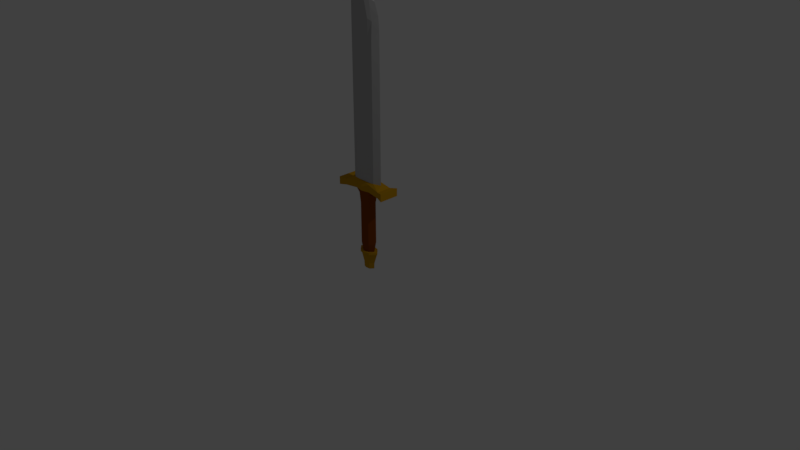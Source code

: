 # Source: sword.blend  (saved by Blender 2.78.0; exported with 4.5.12 LTS)
import bpy
from mathutils import Matrix  # noqa: F401  (used for matrix-valued properties, if any)

bpy.ops.wm.read_factory_settings(use_empty=True)
scene = bpy.context.scene
scene.name = 'Scene'

# ---- collections
col_collection_1 = bpy.data.collections.new('Collection 1'); scene.collection.children.link(col_collection_1)

# ---- materials (node trees are filled in below, after node groups)
mat_steel = bpy.data.materials.new('Steel')
mat_steel.alpha_threshold = 0.0
mat_steel.use_transparent_shadow = False
mat_steel.diffuse_color = (0.4878, 0.4878, 0.4878, 1.0)
mat_steel.roughness = 0.5
mat_steel.line_color = (0.0, 0.0, 0.0, 1.0)
mat_brown = bpy.data.materials.new('Brown')
mat_brown.alpha_threshold = 0.0
mat_brown.use_transparent_shadow = False
mat_brown.diffuse_color = (0.2582, 0.05951, 0.006512, 1.0)
mat_brown.roughness = 0.5
mat_gold = bpy.data.materials.new('Gold')
mat_gold.alpha_threshold = 0.0
mat_gold.use_transparent_shadow = False
mat_gold.diffuse_color = (0.5776, 0.3005, 0.006995, 1.0)
mat_gold.roughness = 0.5

# ---- material node trees

# ---- world
world_world = bpy.data.worlds.new('World'); scene.world = world_world
world_world.color = (0.05088, 0.05088, 0.05088)
world_world.use_sun_shadow = False
world_world.sun_shadow_jitter_overblur = 0.0
world_world.cycles.sampling_method = 'MANUAL'

# ---- cameras
cam_camera = bpy.data.cameras.new('Camera')
cam_camera.clip_end = 100.0
cam_camera.lens = 35.0
cam_camera.sensor_width = 32.0
cam_camera.sensor_height = 18.0
cam_camera.ortho_scale = 7.314
cam_camera.dof.focus_distance = 0.0
cam_camera.dof.aperture_fstop = 128.0

# ---- lights
light_lamp = bpy.data.lights.new('Lamp', 'POINT')
light_lamp.transmission_factor = 0.0
light_lamp.cutoff_distance = 30.0
light_lamp.energy = 100.0
light_lamp.shadow_buffer_clip_start = 1.001
light_lamp.shadow_soft_size = 0.1
light_lamp.shadow_maximum_resolution = 0.006
light_lamp.use_absolute_resolution = True

# ---- meshes
me_cube = bpy.data.meshes.new('Cube')
me_cube.from_pydata([(0.3699, 0.8019, -1.0), (0.3699, -0.8019, -1.0), (-0.3699, -0.8019, -1.0), (-0.3699, 0.8019, -1.0), (0.1917, 0.5, 0.891), (0.1917, -0.5, 0.891), (-0.1917, -0.5, 0.891), (-0.1917, 0.5, 0.891), (0.694, -4.004e-08, -1.0), (1.65e-07, 1.027, -1.0), (0.2861, 0.782, -5.96e-08), (-1.007e-08, -1.027, -1.0), (0.2861, -0.782, -5.96e-08), (-0.694, 2.468e-07, -1.0), (-0.2861, -0.782, -5.96e-08), (-0.2861, 0.782, -5.96e-08), (0.4108, -3.446e-07, 0.891), (8.202e-08, 0.6403, 0.891), (-3.112e-07, -0.6403, 0.891), (-0.4108, 1.307e-08, 0.891), (1.77e-07, 1.001, -5.96e-08), (-0.5367, 1.958e-07, -1.192e-07), (-2.292e-07, -1.001, -5.96e-08), (0.5367, -2.237e-07, -1.192e-07), (0.2861, 0.782, -0.5), (0.2861, -0.782, -0.5), (-0.2861, -0.782, -0.5), (-0.2861, 0.782, -0.5), (1.544e-07, 1.001, -0.5), (-0.5367, 2.191e-07, -0.5), (-1.164e-07, -1.001, -0.5), (0.5367, -1.304e-07, -0.5), (0.301, 0.785, 0.5002), (0.301, -0.785, 0.5002), (-0.301, -0.785, 0.5002), (-0.301, 0.785, 0.5002), (1.769e-07, 1.005, 0.5002), (-0.645, 1.384e-07, 0.5002), (-3.456e-07, -1.005, 0.5002), (0.645, -3.529e-07, 0.5002), (-0.5367, 1.842e-07, 0.2501), (-2.744e-07, -1.001, 0.2501), (0.5367, -2.703e-07, 0.2501), (0.2861, 0.782, 0.2501), (0.2861, -0.782, 0.2501), (-0.2861, -0.782, 0.2501), (-0.2861, 0.782, 0.2501), (1.77e-07, 1.001, 0.2501), (0.2016, 0.5256, 0.7503), (0.2016, -0.5256, 0.7503), (-0.2016, -0.5256, 0.7503), (-0.2016, 0.5256, 0.7503), (9.644e-08, 0.6731, 0.7503), (-0.4319, 4.166e-08, 0.7503), (-2.852e-07, -0.6731, 0.7503), (0.4319, -3.108e-07, 0.7503), (0.2861, 0.782, -0.25), (0.2861, -0.782, -0.25), (-0.2861, -0.782, -0.25), (-0.2861, 0.782, -0.25), (1.657e-07, 1.001, -0.25), (-0.5367, 2.075e-07, -0.25), (-1.728e-07, -1.001, -0.25), (0.5367, -1.77e-07, -0.25), (-0.5367, 2.308e-07, -0.75), (-5.997e-08, -1.001, -0.75), (0.5367, -8.383e-08, -0.75), (0.2861, 0.782, -0.75), (0.2861, -0.782, -0.75), (-0.2861, -0.782, -0.75), (-0.2861, 0.782, -0.75), (1.431e-07, 1.001, -0.75), (0.2279, 0.6138, 0.4491), (0.2279, -0.6138, 0.4491), (-0.2279, -0.6138, 0.4491), (-0.2279, 0.6138, 0.4491), (1.279e-07, 0.7861, 0.4491), (-0.4276, 1.119e-07, 0.4491), (-2.604e-07, -0.7861, 0.4491), (0.4276, -2.667e-07, 0.4491), (0.3411, 0.8895, 0.4457), (0.3411, 0.8895, 0.5036), (0.3411, -0.8895, 0.4457), (0.3411, -0.8895, 0.5036), (-0.3411, -0.8895, 0.4457), (-0.3411, -0.8895, 0.5036), (-0.3411, 0.8895, 0.4457), (-0.3411, 0.8895, 0.5036), (2.085e-07, 1.139, 0.4457), (2.085e-07, 1.139, 0.5036), (0.672, -3.646e-07, 0.5012), (-3.835e-07, -1.139, 0.5036), (-0.672, 1.473e-07, 0.5012), (-0.672, 1.498e-07, 0.4481), (-3.726e-07, -1.139, 0.4457), (0.672, -3.546e-07, 0.4481), (-9.374e-08, -1.964e-07, 0.9673), (0.6131, -8.609e-08, -1.111), (0.4734, -1.026, -1.111), (1.987e-07, 1.314, -1.111), (-0.4734, 1.026, -1.111), (-2.54e-08, -1.314, -1.111), (-0.4734, -1.026, -1.111), (-0.6131, 2.809e-07, -1.111), (0.4734, 1.026, -1.111), (0.4734, -1.026, -1.292), (1.987e-07, 1.314, -1.199), (-0.4734, 1.026, -1.292), (-2.54e-08, -1.314, -1.199), (-0.4734, -1.026, -1.292), (0.4734, 1.026, -1.292), (1.257, -1.224, -1.226), (1.257, -1.224, -1.084), (-1.257, 1.224, -1.226), (-1.257, 1.224, -1.084), (-1.257, -1.224, -1.226), (1.257, 1.224, -1.226), (1.257, 1.224, -1.084), (-1.257, -1.224, -1.084), (1.257, 2.384e-07, -1.084), (-1.257, 4.768e-07, -1.084), (1.661, -1.619, -1.066), (1.661, 1.923e-07, -1.066), (-1.661, 1.619, -1.066), (-1.661, 5.076e-07, -1.066), (1.661, -1.619, -1.253), (-1.661, 1.619, -1.253), (-1.661, -1.619, -1.253), (1.661, 1.619, -1.253), (1.661, 1.619, -1.066), (-1.661, -1.619, -1.066), (-5.96e-08, -1.026, -1.334), (2.98e-08, 1.026, -1.334), (-0.4734, 0.7875, -1.334), (0.4734, 0.7875, -1.334), (7.451e-09, 0.8513, -1.334), (-0.4734, -0.7875, -1.334), (0.4734, -0.7875, -1.334), (-3.725e-08, -0.8513, -1.334), (-1.039, 2.384e-07, -1.308), (1.039, 1.421e-14, -1.308), (-0.7088, 0.6675, -1.334), (0.7088, 0.6675, -1.334), (-0.7088, -0.6675, -1.334), (0.7088, -0.6675, -1.334), (-1.257, 5.96e-07, -1.226), (1.257, 2.384e-07, -1.226), (-0.2066, -0.5328, -5.438), (0.4734, -0.5328, -5.505), (0.1519, 0.576, -5.505), (-0.2066, 0.5328, -5.438), (0.4734, 0.5328, -5.505), (0.1519, -0.576, -5.505), (-0.4421, -0.3697, -5.372), (-0.7188, 2.384e-07, -5.313), (0.7088, -0.5193, -5.584), (1.039, 1.421e-14, -5.584), (-0.4421, 0.3697, -5.372), (0.7088, 0.5193, -5.584), (1.033, 1.868e-07, -5.864), (0.7088, -0.6675, -5.388), (0.4734, -0.6466, -5.388), (-0.5313, -0.4453, -5.218), (-0.9719, 2.384e-07, -5.036), (2.235e-08, 0.722, -5.388), (0.4734, 0.6687, -5.388), (0.7088, 0.5685, -5.388), (1.039, 0.011, -5.387), (-0.5313, 0.4673, -5.27), (-0.2207, 0.7078, -5.324), (-0.2207, -0.6858, -5.324), (-2.235e-08, -0.7, -5.388), (0.7088, -0.6675, -5.044), (-0.7088, -0.5464, -4.926), (7.451e-09, 0.8513, -5.044), (0.7088, 0.6675, -5.044), (-0.7088, 0.5464, -4.926), (-0.4734, -0.7875, -4.98), (-3.725e-08, -0.8513, -5.044), (0.4734, -0.7875, -5.044), (-1.039, 2.384e-07, -4.739), (0.4734, 0.7875, -5.044), (1.039, 1.421e-14, -5.041), (-0.4734, 0.7875, -4.98), (0.7088, -0.6675, -4.644), (-0.7088, -0.6675, -4.525), (7.451e-09, 0.8513, -4.644), (0.7088, 0.6675, -4.644), (-0.7088, 0.6675, -4.525), (-0.4734, -0.7875, -4.579), (-3.725e-08, -0.8513, -4.644), (0.4734, -0.7875, -4.644), (-1.039, 2.384e-07, -4.337), (0.4734, 0.7875, -4.644), (1.039, 1.421e-14, -4.638), (-0.4734, 0.7875, -4.579)], [], [(8, 1, 98, 97), (18, 5, 96), (55, 16, 5, 49), (54, 18, 6, 50), (53, 19, 7, 51), (71, 9, 3, 70), (47, 20, 15, 46), (43, 10, 20, 47), (67, 0, 9, 71), (61, 21, 15, 59), (58, 14, 21, 61), (50, 6, 19, 53), (62, 22, 14, 58), (57, 12, 22, 62), (49, 5, 18, 54), (63, 23, 12, 57), (56, 10, 23, 63), (48, 4, 16, 55), (5, 16, 96), (6, 18, 96), (4, 17, 96), (9, 0, 104, 99), (1, 11, 101, 98), (2, 13, 103, 102), (67, 24, 31, 66), (66, 31, 25, 68), (68, 25, 30, 65), (65, 30, 26, 69), (69, 26, 29, 64), (64, 29, 27, 70), (56, 24, 28, 60), (60, 28, 27, 59), (77, 74, 84, 93), (36, 32, 81, 89), (75, 77, 93, 86), (48, 32, 36, 52), (52, 36, 35, 51), (34, 37, 92, 85), (74, 78, 94, 84), (33, 38, 91, 83), (23, 42, 44, 12), (22, 41, 45, 14), (21, 40, 46, 15), (14, 45, 40, 21), (12, 44, 41, 22), (10, 43, 42, 23), (72, 43, 47, 76), (76, 47, 46, 75), (17, 52, 51, 7), (4, 48, 52, 17), (32, 48, 55, 39), (33, 49, 54, 38), (34, 50, 53, 37), (37, 53, 51, 35), (38, 54, 50, 34), (39, 55, 49, 33), (20, 60, 59, 15), (10, 56, 60, 20), (24, 56, 63, 31), (31, 63, 57, 25), (25, 57, 62, 30), (30, 62, 58, 26), (26, 58, 61, 29), (29, 61, 59, 27), (13, 64, 70, 3), (2, 69, 64, 13), (11, 65, 69, 2), (1, 68, 65, 11), (8, 66, 68, 1), (0, 67, 66, 8), (24, 67, 71, 28), (28, 71, 70, 27), (73, 79, 95, 82), (32, 39, 90, 81), (42, 79, 73, 44), (41, 78, 74, 45), (40, 77, 75, 46), (45, 74, 77, 40), (44, 73, 78, 41), (43, 72, 79, 42), (80, 81, 90, 95), (82, 83, 91, 94), (84, 85, 92, 93), (93, 92, 87, 86), (94, 91, 85, 84), (95, 90, 83, 82), (89, 88, 86, 87), (81, 80, 88, 89), (35, 36, 89, 87), (78, 73, 82, 94), (37, 35, 87, 92), (79, 72, 80, 95), (38, 34, 85, 91), (76, 75, 86, 88), (72, 76, 88, 80), (39, 33, 83, 90), (7, 19, 96), (16, 4, 96), (17, 7, 96), (19, 6, 96), (101, 102, 109, 108), (98, 101, 108, 105), (100, 99, 106, 107), (13, 3, 100, 103), (11, 2, 102, 101), (0, 8, 97, 104), (3, 9, 99, 100), (100, 107, 113, 114), (110, 104, 117, 116), (103, 100, 114, 120), (99, 104, 110, 106), (111, 146, 116, 128, 125), (119, 112, 121, 122), (170, 162, 153, 147), (98, 105, 111, 112), (109, 102, 118, 115), (97, 98, 112, 119), (167, 160, 155, 156), (102, 103, 120, 118), (104, 97, 119, 117), (121, 125, 128, 129, 122), (126, 127, 130, 124, 123), (112, 111, 125, 121), (118, 120, 124, 130), (117, 119, 122, 129), (114, 113, 126, 123), (116, 117, 129, 128), (113, 145, 115, 127, 126), (120, 114, 123, 124), (115, 118, 130, 127), (108, 109, 131, 105), (106, 110, 132, 107), (138, 137, 105, 131), (136, 138, 131, 109), (169, 164, 149, 150), (160, 161, 148, 155), (132, 110, 134, 135), (107, 132, 135, 133), (162, 163, 154, 153), (164, 165, 151, 149), (166, 167, 156, 158), (168, 169, 150, 157), (133, 141, 107), (113, 107, 141), (113, 141, 139, 145), (139, 143, 115, 145), (115, 143, 109), (136, 109, 143), (116, 146, 140, 142), (140, 146, 111, 144), (137, 144, 105), (110, 142, 134), (110, 116, 142), (111, 105, 144), (152, 147, 159), (147, 153, 159), (156, 155, 159), (155, 148, 159), (153, 154, 159), (158, 156, 159), (150, 149, 159), (157, 150, 159), (171, 170, 147, 152), (163, 168, 157, 154), (165, 166, 158, 151), (161, 171, 152, 148), (149, 151, 159), (154, 157, 159), (151, 158, 159), (148, 152, 159), (179, 178, 171, 161), (181, 175, 166, 165), (180, 176, 168, 163), (178, 177, 170, 171), (176, 183, 169, 168), (175, 182, 167, 166), (174, 181, 165, 164), (173, 180, 163, 162), (172, 179, 161, 160), (183, 174, 164, 169), (182, 172, 160, 167), (177, 173, 162, 170), (189, 185, 173, 177), (194, 184, 172, 182), (195, 186, 174, 183), (184, 191, 179, 172), (185, 192, 180, 173), (186, 193, 181, 174), (187, 194, 182, 175), (188, 195, 183, 176), (190, 189, 177, 178), (192, 188, 176, 180), (193, 187, 175, 181), (191, 190, 178, 179), (137, 138, 190, 191), (134, 142, 187, 193), (139, 141, 188, 192), (138, 136, 189, 190), (141, 133, 195, 188), (142, 140, 194, 187), (135, 134, 193, 186), (143, 139, 192, 185), (144, 137, 191, 184), (133, 135, 186, 195), (140, 144, 184, 194), (136, 143, 185, 189)])
me_cube.polygons.foreach_set('material_index', [1, 2, 2, 2, 2, 1, 1, 1, 1, 1, 1, 2, 1, 1, 2, 1, 1, 2, 2, 2, 2, 1, 1, 1, 1, 1, 1, 1, 1, 1, 1, 1, 2, 0, 2, 2, 2, 0, 2, 0, 1, 1, 1, 1, 1, 1, 1, 1, 2, 2, 2, 2, 2, 2, 2, 2, 1, 1, 1, 1, 1, 1, 1, 1, 1, 1, 1, 1, 1, 1, 1, 1, 2, 0, 1, 1, 1, 1, 1, 1, 2, 2, 2, 2, 2, 2, 2, 2, 0, 2, 0, 2, 0, 2, 2, 0, 2, 2, 2, 2, 2, 2, 2, 1, 1, 1, 1, 2, 2, 2, 2, 2, 2, 0, 2, 2, 2, 0, 2, 2, 2, 2, 2, 2, 2, 2, 2, 2, 2, 2, 2, 2, 2, 2, 0, 0, 2, 2, 0, 0, 0, 0, 2, 2, 2, 2, 2, 2, 2, 2, 2, 2, 2, 2, 0, 0, 0, 0, 0, 0, 0, 0, 0, 0, 0, 0, 0, 0, 0, 0, 0, 0, 0, 0, 0, 0, 0, 0, 0, 0, 0, 0, 0, 0, 0, 0, 0, 0, 0, 0, 0, 0, 0, 0, 0, 0, 0, 0, 0, 0, 0, 0, 0, 0, 0, 0])
me_cube.materials.append(mat_steel)
me_cube.materials.append(mat_brown)
me_cube.materials.append(mat_gold)
me_cube.use_remesh_preserve_volume = False
me_cube.use_remesh_preserve_attributes = False
me_cube.use_mirror_vertex_groups = False
me_cube.update()

# ---- objects
ob_cube = bpy.data.objects.new('Cube', me_cube)
ob_lamp = bpy.data.objects.new('Lamp', light_lamp)
ob_camera = bpy.data.objects.new('Camera', cam_camera)

# ---- transforms, parenting, visibility, modifiers, constraints
ob_cube.location = (0.0, 0.0, 0.3138)
ob_cube.rotation_euler = (9.286e-08, 0.0, 1.68e-07)
ob_cube.scale = (-0.2296, 0.08336, -0.5506)
ob_cube.lock_rotations_4d = False
ob_cube.empty_display_type = 'ARROWS'
ob_cube.lineart.crease_threshold = 0.0
ob_lamp.location = (4.076, 1.005, 5.904)
ob_lamp.rotation_euler = (0.6503, 0.05522, 1.866)
ob_lamp.lock_rotations_4d = False
ob_lamp.empty_display_type = 'ARROWS'
ob_lamp.color = (0.0, 0.0, 0.0, 0.0)
ob_lamp.lineart.crease_threshold = 0.0
ob_camera.location = (7.481, -6.508, 5.344)
ob_camera.rotation_euler = (1.109, 0.0, 0.8149)
ob_camera.lock_rotations_4d = False
ob_camera.empty_display_type = 'ARROWS'
ob_camera.color = (0.0, 0.0, 0.0, 0.0)
ob_camera.display_type = 'WIRE'
ob_camera.lineart.crease_threshold = 0.0

# ---- collection membership
col_collection_1.objects.link(ob_cube)
col_collection_1.objects.link(ob_lamp)
col_collection_1.objects.link(ob_camera)

# ---- scene / render settings (as saved in the file)
scene.camera = ob_camera
scene.frame_start = 1; scene.frame_end = 250; scene.frame_set(50)
scene.render.engine = 'BLENDER_EEVEE_NEXT'
scene.render.resolution_percentage = 50
scene.render.dither_intensity = 0.0
scene.cycles.use_denoising = False
scene.cycles.samples = 128
scene.cycles.sampling_pattern = 'TABULATED_SOBOL'
scene.cycles.light_sampling_threshold = 0.0
scene.cycles.use_adaptive_sampling = False
scene.cycles.use_light_tree = False
scene.cycles.blur_glossy = 0.0
scene.cycles.sample_clamp_indirect = 0.0
scene.view_settings.view_transform = 'Standard'
bpy.context.view_layer.update()
